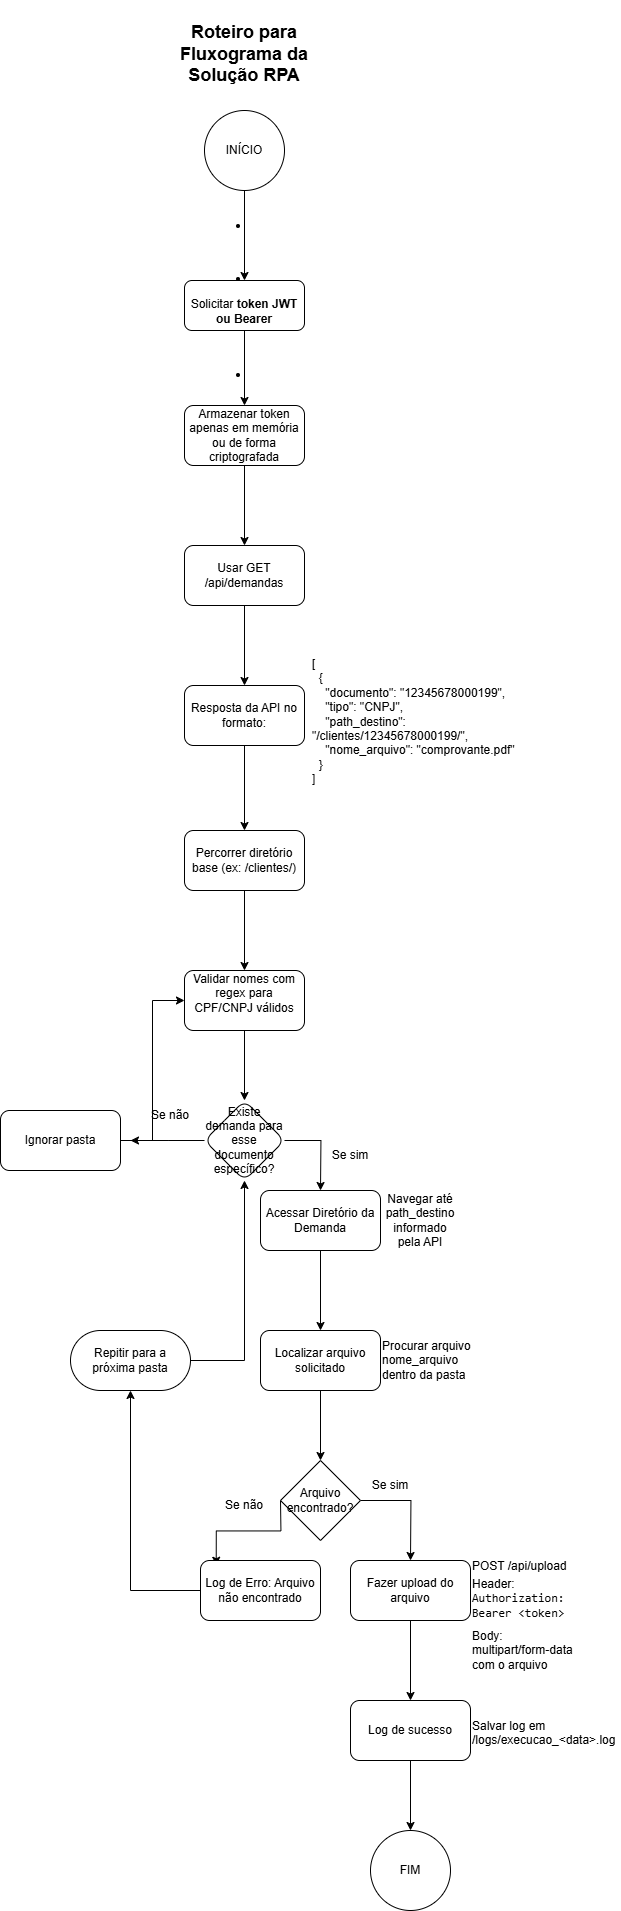

The diagram above was exported from draw.io. Its source (the exported page's mxGraphModel, read from the mxfile embedded in the PNG):
<mxGraphModel dx="1942" dy="958" grid="1" gridSize="10" guides="1" tooltips="1" connect="1" arrows="1" fold="1" page="1" pageScale="1" pageWidth="827" pageHeight="1169" math="0" shadow="0">
  <root>
    <mxCell id="0" />
    <mxCell id="1" parent="0" />
    <mxCell id="FmPtke4vwG4Od6i2_5zd-1" value="&lt;h2 class=&quot;&quot; data-end=&quot;230&quot; data-start=&quot;182&quot;&gt;&lt;strong data-end=&quot;230&quot; data-start=&quot;188&quot;&gt;Roteiro para Fluxograma da Solução RPA&lt;/strong&gt;&lt;/h2&gt;" style="text;html=1;whiteSpace=wrap;overflow=hidden;rounded=0;align=center;" vertex="1" parent="1">
      <mxGeometry x="334" y="170" width="160" height="120" as="geometry" />
    </mxCell>
    <mxCell id="FmPtke4vwG4Od6i2_5zd-4" value="" style="edgeStyle=orthogonalEdgeStyle;rounded=0;orthogonalLoop=1;jettySize=auto;html=1;" edge="1" parent="1" source="FmPtke4vwG4Od6i2_5zd-2" target="FmPtke4vwG4Od6i2_5zd-3">
      <mxGeometry relative="1" as="geometry" />
    </mxCell>
    <mxCell id="FmPtke4vwG4Od6i2_5zd-2" value="INÍCIO" style="ellipse;whiteSpace=wrap;html=1;aspect=fixed;" vertex="1" parent="1">
      <mxGeometry x="374" y="280" width="80" height="80" as="geometry" />
    </mxCell>
    <mxCell id="FmPtke4vwG4Od6i2_5zd-8" value="" style="edgeStyle=orthogonalEdgeStyle;rounded=0;orthogonalLoop=1;jettySize=auto;html=1;" edge="1" parent="1" source="FmPtke4vwG4Od6i2_5zd-3" target="FmPtke4vwG4Od6i2_5zd-7">
      <mxGeometry relative="1" as="geometry" />
    </mxCell>
    <mxCell id="FmPtke4vwG4Od6i2_5zd-3" value="&lt;li class=&quot;&quot; data-end=&quot;461&quot; data-start=&quot;426&quot;&gt;&lt;p style=&quot;&quot; class=&quot;&quot; data-end=&quot;461&quot; data-start=&quot;428&quot;&gt;&lt;span style=&quot;background-color: light-dark(#ffffff, var(--ge-dark-color, #121212));&quot;&gt;&lt;br&gt;&lt;/span&gt;&lt;/p&gt;&lt;/li&gt;&lt;li class=&quot;&quot; data-end=&quot;461&quot; data-start=&quot;426&quot;&gt;&lt;p style=&quot;&quot; class=&quot;&quot; data-end=&quot;461&quot; data-start=&quot;428&quot;&gt;&lt;span style=&quot;background-color: light-dark(#ffffff, var(--ge-dark-color, #121212));&quot;&gt;Solicitar &lt;strong style=&quot;&quot; data-end=&quot;461&quot; data-start=&quot;438&quot;&gt;token JWT ou Bearer&lt;/strong&gt;&lt;/span&gt;&lt;/p&gt;&lt;span style=&quot;background-color: light-dark(#ffffff, var(--ge-dark-color, #121212));&quot;&gt;&lt;div style=&quot;&quot;&gt;&lt;br&gt;&lt;/div&gt;&lt;/span&gt;&lt;/li&gt;&lt;span style=&quot;background-color: light-dark(#ffffff, var(--ge-dark-color, #121212));&quot;&gt;&lt;div style=&quot;&quot;&gt;&lt;br&gt;&lt;/div&gt;&lt;/span&gt;&lt;li style=&quot;&quot; class=&quot;&quot; data-end=&quot;533&quot; data-start=&quot;464&quot;&gt;&lt;br&gt;&lt;p class=&quot;&quot; data-end=&quot;533&quot; data-start=&quot;466&quot;&gt;&lt;/p&gt;&lt;/li&gt;" style="whiteSpace=wrap;html=1;rounded=1;" vertex="1" parent="1">
      <mxGeometry x="354" y="450" width="120" height="50" as="geometry" />
    </mxCell>
    <mxCell id="FmPtke4vwG4Od6i2_5zd-10" value="" style="edgeStyle=orthogonalEdgeStyle;rounded=0;orthogonalLoop=1;jettySize=auto;html=1;" edge="1" parent="1" source="FmPtke4vwG4Od6i2_5zd-7" target="FmPtke4vwG4Od6i2_5zd-9">
      <mxGeometry relative="1" as="geometry" />
    </mxCell>
    <mxCell id="FmPtke4vwG4Od6i2_5zd-7" value="&lt;p data-pm-slice=&quot;0 0 []&quot;&gt;Armazenar token apenas em memória ou de forma criptografada&lt;/p&gt;" style="whiteSpace=wrap;html=1;fillStyle=auto;rounded=1;" vertex="1" parent="1">
      <mxGeometry x="354" y="575" width="120" height="60" as="geometry" />
    </mxCell>
    <mxCell id="FmPtke4vwG4Od6i2_5zd-15" value="" style="edgeStyle=orthogonalEdgeStyle;rounded=0;orthogonalLoop=1;jettySize=auto;html=1;" edge="1" parent="1" source="FmPtke4vwG4Od6i2_5zd-9" target="FmPtke4vwG4Od6i2_5zd-14">
      <mxGeometry relative="1" as="geometry" />
    </mxCell>
    <mxCell id="FmPtke4vwG4Od6i2_5zd-9" value="&lt;p data-pm-slice=&quot;0 0 []&quot;&gt;Usar GET /api/demandas&lt;/p&gt;&lt;p&gt;&lt;/p&gt;" style="rounded=1;whiteSpace=wrap;html=1;" vertex="1" parent="1">
      <mxGeometry x="354" y="715" width="120" height="60" as="geometry" />
    </mxCell>
    <mxCell id="FmPtke4vwG4Od6i2_5zd-18" value="" style="edgeStyle=orthogonalEdgeStyle;rounded=0;orthogonalLoop=1;jettySize=auto;html=1;" edge="1" parent="1" source="FmPtke4vwG4Od6i2_5zd-14" target="FmPtke4vwG4Od6i2_5zd-17">
      <mxGeometry relative="1" as="geometry" />
    </mxCell>
    <UserObject label="&lt;p data-pm-slice=&quot;1 1 []&quot;&gt;Resposta da API no formato:&lt;/p&gt;" id="FmPtke4vwG4Od6i2_5zd-14">
      <mxCell style="whiteSpace=wrap;html=1;rounded=1;" vertex="1" parent="1">
        <mxGeometry x="354" y="855" width="120" height="60" as="geometry" />
      </mxCell>
    </UserObject>
    <UserObject label="[&#10;  {&#10;    &quot;documento&quot;: &quot;12345678000199&quot;,&#10;    &quot;tipo&quot;: &quot;CNPJ&quot;,&#10;    &quot;path_destino&quot;: &quot;/clientes/12345678000199/&quot;,&#10;    &quot;nome_arquivo&quot;: &quot;comprovante.pdf&quot;&#10;  }&#10;]" link="[&#10;  {&#10;    &quot;documento&quot;: &quot;12345678000199&quot;,&#10;    &quot;tipo&quot;: &quot;CNPJ&quot;,&#10;    &quot;path_destino&quot;: &quot;/clientes/12345678000199/&quot;,&#10;    &quot;nome_arquivo&quot;: &quot;comprovante.pdf&quot;&#10;  }&#10;]" id="FmPtke4vwG4Od6i2_5zd-16">
      <mxCell style="text;whiteSpace=wrap;" vertex="1" parent="1">
        <mxGeometry x="480" y="820" width="240" height="170" as="geometry" />
      </mxCell>
    </UserObject>
    <mxCell id="FmPtke4vwG4Od6i2_5zd-20" value="" style="edgeStyle=orthogonalEdgeStyle;rounded=0;orthogonalLoop=1;jettySize=auto;html=1;" edge="1" parent="1" source="FmPtke4vwG4Od6i2_5zd-17" target="FmPtke4vwG4Od6i2_5zd-19">
      <mxGeometry relative="1" as="geometry" />
    </mxCell>
    <mxCell id="FmPtke4vwG4Od6i2_5zd-17" value="&lt;p data-pm-slice=&quot;0 0 []&quot;&gt;Percorrer diretório base (ex: /clientes/)&lt;/p&gt;&lt;p&gt;&lt;/p&gt;" style="rounded=1;whiteSpace=wrap;html=1;" vertex="1" parent="1">
      <mxGeometry x="354" y="1000" width="120" height="60" as="geometry" />
    </mxCell>
    <mxCell id="FmPtke4vwG4Od6i2_5zd-22" value="" style="edgeStyle=orthogonalEdgeStyle;rounded=0;orthogonalLoop=1;jettySize=auto;html=1;" edge="1" parent="1" source="FmPtke4vwG4Od6i2_5zd-19" target="FmPtke4vwG4Od6i2_5zd-21">
      <mxGeometry relative="1" as="geometry" />
    </mxCell>
    <mxCell id="FmPtke4vwG4Od6i2_5zd-19" value="&#10;Validar nomes com regex para CPF/CNPJ válidos&#10;&#10;" style="rounded=1;whiteSpace=wrap;html=1;" vertex="1" parent="1">
      <mxGeometry x="354" y="1140" width="120" height="60" as="geometry" />
    </mxCell>
    <mxCell id="FmPtke4vwG4Od6i2_5zd-24" style="edgeStyle=orthogonalEdgeStyle;rounded=0;orthogonalLoop=1;jettySize=auto;html=1;" edge="1" parent="1" source="FmPtke4vwG4Od6i2_5zd-21">
      <mxGeometry relative="1" as="geometry">
        <mxPoint x="490" y="1360" as="targetPoint" />
      </mxGeometry>
    </mxCell>
    <mxCell id="FmPtke4vwG4Od6i2_5zd-25" style="edgeStyle=orthogonalEdgeStyle;rounded=0;orthogonalLoop=1;jettySize=auto;html=1;exitX=0;exitY=0.5;exitDx=0;exitDy=0;" edge="1" parent="1" source="FmPtke4vwG4Od6i2_5zd-21">
      <mxGeometry relative="1" as="geometry">
        <mxPoint x="300" y="1310" as="targetPoint" />
      </mxGeometry>
    </mxCell>
    <mxCell id="FmPtke4vwG4Od6i2_5zd-21" value="Existe demanda para esse documento específico?" style="rhombus;whiteSpace=wrap;html=1;rounded=1;" vertex="1" parent="1">
      <mxGeometry x="374" y="1270" width="80" height="80" as="geometry" />
    </mxCell>
    <mxCell id="FmPtke4vwG4Od6i2_5zd-26" value="Se sim" style="text;html=1;align=center;verticalAlign=middle;whiteSpace=wrap;rounded=0;" vertex="1" parent="1">
      <mxGeometry x="490" y="1310" width="60" height="30" as="geometry" />
    </mxCell>
    <mxCell id="FmPtke4vwG4Od6i2_5zd-30" value="" style="edgeStyle=orthogonalEdgeStyle;rounded=0;orthogonalLoop=1;jettySize=auto;html=1;" edge="1" parent="1" source="FmPtke4vwG4Od6i2_5zd-27" target="FmPtke4vwG4Od6i2_5zd-29">
      <mxGeometry relative="1" as="geometry" />
    </mxCell>
    <mxCell id="FmPtke4vwG4Od6i2_5zd-27" value="&lt;p data-pm-slice=&quot;0 0 []&quot;&gt;Acessar Diretório da Demanda&lt;/p&gt;" style="rounded=1;whiteSpace=wrap;html=1;" vertex="1" parent="1">
      <mxGeometry x="430" y="1360" width="120" height="60" as="geometry" />
    </mxCell>
    <mxCell id="FmPtke4vwG4Od6i2_5zd-28" value="&lt;p data-pm-slice=&quot;0 0 []&quot;&gt;Navegar até path_destino informado pela API&lt;/p&gt;&lt;p&gt;&lt;/p&gt;" style="text;html=1;align=center;verticalAlign=middle;whiteSpace=wrap;rounded=0;" vertex="1" parent="1">
      <mxGeometry x="560" y="1375" width="60" height="30" as="geometry" />
    </mxCell>
    <mxCell id="FmPtke4vwG4Od6i2_5zd-34" value="" style="edgeStyle=orthogonalEdgeStyle;rounded=0;orthogonalLoop=1;jettySize=auto;html=1;" edge="1" parent="1" source="FmPtke4vwG4Od6i2_5zd-29" target="FmPtke4vwG4Od6i2_5zd-33">
      <mxGeometry relative="1" as="geometry" />
    </mxCell>
    <mxCell id="FmPtke4vwG4Od6i2_5zd-29" value="Localizar arquivo solicitado" style="whiteSpace=wrap;html=1;rounded=1;" vertex="1" parent="1">
      <mxGeometry x="430" y="1500" width="120" height="60" as="geometry" />
    </mxCell>
    <mxCell id="FmPtke4vwG4Od6i2_5zd-32" value="&lt;p data-pm-slice=&quot;0 0 []&quot;&gt;Procurar arquivo nome_arquivo dentro da pasta&lt;/p&gt;&lt;p&gt;&lt;/p&gt;" style="text;whiteSpace=wrap;html=1;" vertex="1" parent="1">
      <mxGeometry x="550" y="1490" width="100" height="60" as="geometry" />
    </mxCell>
    <mxCell id="FmPtke4vwG4Od6i2_5zd-36" style="edgeStyle=orthogonalEdgeStyle;rounded=0;orthogonalLoop=1;jettySize=auto;html=1;" edge="1" parent="1" source="FmPtke4vwG4Od6i2_5zd-33">
      <mxGeometry relative="1" as="geometry">
        <mxPoint x="580" y="1730" as="targetPoint" />
      </mxGeometry>
    </mxCell>
    <mxCell id="FmPtke4vwG4Od6i2_5zd-48" style="edgeStyle=orthogonalEdgeStyle;rounded=0;orthogonalLoop=1;jettySize=auto;html=1;entryX=0.131;entryY=0.079;entryDx=0;entryDy=0;entryPerimeter=0;" edge="1" parent="1" target="FmPtke4vwG4Od6i2_5zd-52">
      <mxGeometry relative="1" as="geometry">
        <mxPoint x="390" y="1690" as="targetPoint" />
        <mxPoint x="450" y="1670" as="sourcePoint" />
      </mxGeometry>
    </mxCell>
    <mxCell id="FmPtke4vwG4Od6i2_5zd-33" value="Arquivo encontrado?" style="rhombus;whiteSpace=wrap;html=1;rounded=0;" vertex="1" parent="1">
      <mxGeometry x="450" y="1630" width="80" height="80" as="geometry" />
    </mxCell>
    <mxCell id="FmPtke4vwG4Od6i2_5zd-37" value="Se sim" style="text;html=1;align=center;verticalAlign=middle;whiteSpace=wrap;rounded=0;" vertex="1" parent="1">
      <mxGeometry x="530" y="1640" width="60" height="30" as="geometry" />
    </mxCell>
    <mxCell id="FmPtke4vwG4Od6i2_5zd-45" value="" style="edgeStyle=orthogonalEdgeStyle;rounded=0;orthogonalLoop=1;jettySize=auto;html=1;" edge="1" parent="1" source="FmPtke4vwG4Od6i2_5zd-39" target="FmPtke4vwG4Od6i2_5zd-44">
      <mxGeometry relative="1" as="geometry" />
    </mxCell>
    <mxCell id="FmPtke4vwG4Od6i2_5zd-39" value="Fazer upload do arquivo" style="rounded=1;whiteSpace=wrap;html=1;" vertex="1" parent="1">
      <mxGeometry x="520" y="1730" width="120" height="60" as="geometry" />
    </mxCell>
    <mxCell id="FmPtke4vwG4Od6i2_5zd-40" value="&lt;p data-pm-slice=&quot;0 0 []&quot;&gt;POST /api/upload&lt;/p&gt;&lt;p&gt;&lt;/p&gt;&lt;p&gt;&lt;/p&gt;" style="text;whiteSpace=wrap;html=1;" vertex="1" parent="1">
      <mxGeometry x="640" y="1710" width="100" height="60" as="geometry" />
    </mxCell>
    <mxCell id="FmPtke4vwG4Od6i2_5zd-41" value="Header: &lt;code data-start=&quot;1855&quot; data-end=&quot;1886&quot;&gt;Authorization: Bearer &amp;lt;token&amp;gt;&lt;/code&gt;" style="text;whiteSpace=wrap;html=1;" vertex="1" parent="1">
      <mxGeometry x="640" y="1740" width="110" height="50" as="geometry" />
    </mxCell>
    <mxCell id="FmPtke4vwG4Od6i2_5zd-43" value="&lt;p data-pm-slice=&quot;0 0 []&quot;&gt;Body: multipart/form-data com o arquivo&lt;/p&gt;&lt;p&gt;&lt;/p&gt;" style="text;whiteSpace=wrap;html=1;" vertex="1" parent="1">
      <mxGeometry x="640" y="1780" width="110" height="60" as="geometry" />
    </mxCell>
    <mxCell id="FmPtke4vwG4Od6i2_5zd-71" value="" style="edgeStyle=orthogonalEdgeStyle;rounded=0;orthogonalLoop=1;jettySize=auto;html=1;" edge="1" parent="1" source="FmPtke4vwG4Od6i2_5zd-44" target="FmPtke4vwG4Od6i2_5zd-70">
      <mxGeometry relative="1" as="geometry" />
    </mxCell>
    <mxCell id="FmPtke4vwG4Od6i2_5zd-44" value="Log de sucesso" style="whiteSpace=wrap;html=1;rounded=1;" vertex="1" parent="1">
      <mxGeometry x="520" y="1870" width="120" height="60" as="geometry" />
    </mxCell>
    <mxCell id="FmPtke4vwG4Od6i2_5zd-46" value="&lt;p data-pm-slice=&quot;0 0 []&quot;&gt;Salvar log em /logs/execucao_&amp;lt;data&amp;gt;.log&lt;/p&gt;&lt;p&gt;&lt;/p&gt;" style="text;whiteSpace=wrap;html=1;" vertex="1" parent="1">
      <mxGeometry x="640" y="1870" width="150" height="60" as="geometry" />
    </mxCell>
    <mxCell id="FmPtke4vwG4Od6i2_5zd-49" value="Se não" style="text;html=1;align=center;verticalAlign=middle;whiteSpace=wrap;rounded=0;" vertex="1" parent="1">
      <mxGeometry x="384" y="1660" width="60" height="30" as="geometry" />
    </mxCell>
    <mxCell id="FmPtke4vwG4Od6i2_5zd-67" style="edgeStyle=orthogonalEdgeStyle;rounded=0;orthogonalLoop=1;jettySize=auto;html=1;entryX=0.5;entryY=1;entryDx=0;entryDy=0;" edge="1" parent="1" source="FmPtke4vwG4Od6i2_5zd-52" target="FmPtke4vwG4Od6i2_5zd-66">
      <mxGeometry relative="1" as="geometry" />
    </mxCell>
    <mxCell id="FmPtke4vwG4Od6i2_5zd-52" value="&lt;p data-pm-slice=&quot;0 0 []&quot;&gt;Log de Erro: Arquivo não encontrado&lt;/p&gt;" style="rounded=1;whiteSpace=wrap;html=1;" vertex="1" parent="1">
      <mxGeometry x="370" y="1730" width="120" height="60" as="geometry" />
    </mxCell>
    <mxCell id="FmPtke4vwG4Od6i2_5zd-54" value="Se não" style="text;html=1;align=center;verticalAlign=middle;whiteSpace=wrap;rounded=0;" vertex="1" parent="1">
      <mxGeometry x="310" y="1270" width="60" height="30" as="geometry" />
    </mxCell>
    <mxCell id="FmPtke4vwG4Od6i2_5zd-69" style="edgeStyle=orthogonalEdgeStyle;rounded=0;orthogonalLoop=1;jettySize=auto;html=1;entryX=0;entryY=0.5;entryDx=0;entryDy=0;" edge="1" parent="1" source="FmPtke4vwG4Od6i2_5zd-55" target="FmPtke4vwG4Od6i2_5zd-19">
      <mxGeometry relative="1" as="geometry" />
    </mxCell>
    <mxCell id="FmPtke4vwG4Od6i2_5zd-55" value="&lt;p data-pm-slice=&quot;0 0 []&quot;&gt;Ignorar pasta&lt;/p&gt;" style="rounded=1;whiteSpace=wrap;html=1;" vertex="1" parent="1">
      <mxGeometry x="170" y="1280" width="120" height="60" as="geometry" />
    </mxCell>
    <mxCell id="FmPtke4vwG4Od6i2_5zd-68" style="edgeStyle=orthogonalEdgeStyle;rounded=0;orthogonalLoop=1;jettySize=auto;html=1;" edge="1" parent="1" source="FmPtke4vwG4Od6i2_5zd-66" target="FmPtke4vwG4Od6i2_5zd-21">
      <mxGeometry relative="1" as="geometry" />
    </mxCell>
    <mxCell id="FmPtke4vwG4Od6i2_5zd-66" value="Repitir para a próxima pasta" style="whiteSpace=wrap;html=1;rounded=1;arcSize=50;" vertex="1" parent="1">
      <mxGeometry x="240" y="1500" width="120" height="60" as="geometry" />
    </mxCell>
    <mxCell id="FmPtke4vwG4Od6i2_5zd-70" value="FIM" style="ellipse;whiteSpace=wrap;html=1;rounded=1;" vertex="1" parent="1">
      <mxGeometry x="540" y="2000" width="80" height="80" as="geometry" />
    </mxCell>
  </root>
</mxGraphModel>